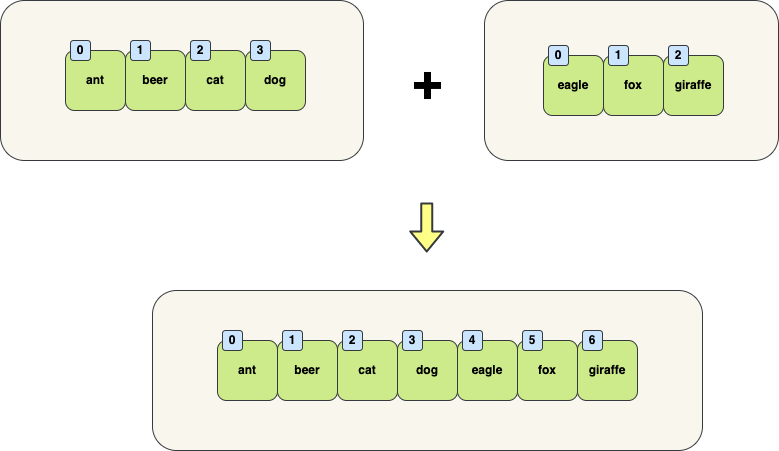

The diagram above was exported from draw.io. Its source (the exported page's mxGraphModel, read from the mxfile embedded in the PNG):
<mxGraphModel dx="1301" dy="-413" grid="1" gridSize="10" guides="1" tooltips="1" connect="1" arrows="1" fold="1" page="1" pageScale="1" pageWidth="827" pageHeight="1169" math="0" shadow="0">
  <root>
    <mxCell id="0" />
    <mxCell id="1" parent="0" />
    <mxCell id="2" value="&lt;br&gt;" style="rounded=1;whiteSpace=wrap;html=1;fillColor=#f9f7ed;strokeColor=#36393d;fontStyle=1;" parent="1" vertex="1">
      <mxGeometry x="47" y="1950" width="363" height="160" as="geometry" />
    </mxCell>
    <mxCell id="3" value="dog" style="rounded=1;whiteSpace=wrap;html=1;fillColor=#cdeb8b;strokeColor=#36393d;fontStyle=1;fontColor=#000000;" parent="1" vertex="1">
      <mxGeometry x="292" y="2000" width="60" height="60" as="geometry" />
    </mxCell>
    <mxCell id="4" value="cat" style="rounded=1;whiteSpace=wrap;html=1;fillColor=#cdeb8b;strokeColor=#36393d;fontStyle=1;fontColor=#000000;" parent="1" vertex="1">
      <mxGeometry x="232" y="2000" width="60" height="60" as="geometry" />
    </mxCell>
    <mxCell id="5" value="beer" style="rounded=1;whiteSpace=wrap;html=1;fillColor=#cdeb8b;strokeColor=#36393d;fontStyle=1;fontColor=#000000;" parent="1" vertex="1">
      <mxGeometry x="172" y="2000" width="60" height="60" as="geometry" />
    </mxCell>
    <mxCell id="6" value="1" style="rounded=1;whiteSpace=wrap;html=1;fillColor=#cce5ff;strokeColor=#36393d;fontStyle=1;fontColor=#000000;" parent="1" vertex="1">
      <mxGeometry x="177" y="1990" width="20" height="20" as="geometry" />
    </mxCell>
    <mxCell id="7" value="2" style="rounded=1;whiteSpace=wrap;html=1;fillColor=#cce5ff;strokeColor=#36393d;fontStyle=1;fontColor=#000000;" parent="1" vertex="1">
      <mxGeometry x="237" y="1990" width="20" height="20" as="geometry" />
    </mxCell>
    <mxCell id="8" value="3" style="rounded=1;whiteSpace=wrap;html=1;fillColor=#cce5ff;strokeColor=#36393d;fontStyle=1;fontColor=#000000;" parent="1" vertex="1">
      <mxGeometry x="297" y="1990" width="20" height="20" as="geometry" />
    </mxCell>
    <mxCell id="9" value="ant" style="rounded=1;whiteSpace=wrap;html=1;fillColor=#cdeb8b;strokeColor=#36393d;fontStyle=1;fontColor=#000000;" parent="1" vertex="1">
      <mxGeometry x="112" y="2000" width="60" height="60" as="geometry" />
    </mxCell>
    <mxCell id="10" value="0" style="rounded=1;whiteSpace=wrap;html=1;fillColor=#cce5ff;strokeColor=#36393d;fontStyle=1;fontColor=#000000;" parent="1" vertex="1">
      <mxGeometry x="117" y="1990" width="20" height="20" as="geometry" />
    </mxCell>
    <mxCell id="11" value="&lt;br&gt;" style="rounded=1;whiteSpace=wrap;html=1;fillColor=#f9f7ed;strokeColor=#36393d;fontStyle=1;" parent="1" vertex="1">
      <mxGeometry x="531" y="1950" width="294" height="160" as="geometry" />
    </mxCell>
    <mxCell id="12" value="giraffe" style="rounded=1;whiteSpace=wrap;html=1;fillColor=#cdeb8b;strokeColor=#36393d;fontStyle=1;fontColor=#000000;" parent="1" vertex="1">
      <mxGeometry x="710" y="2005" width="60" height="60" as="geometry" />
    </mxCell>
    <mxCell id="13" value="fox" style="rounded=1;whiteSpace=wrap;html=1;fillColor=#cdeb8b;strokeColor=#36393d;fontStyle=1;fontColor=#000000;" parent="1" vertex="1">
      <mxGeometry x="650" y="2005" width="60" height="60" as="geometry" />
    </mxCell>
    <mxCell id="14" value="eagle" style="rounded=1;whiteSpace=wrap;html=1;fillColor=#cdeb8b;strokeColor=#36393d;fontStyle=1;fontColor=#000000;" parent="1" vertex="1">
      <mxGeometry x="590" y="2005" width="60" height="60" as="geometry" />
    </mxCell>
    <mxCell id="15" value="0" style="rounded=1;whiteSpace=wrap;html=1;fillColor=#cce5ff;strokeColor=#36393d;fontStyle=1;fontColor=#000000;" parent="1" vertex="1">
      <mxGeometry x="595" y="1995" width="20" height="20" as="geometry" />
    </mxCell>
    <mxCell id="16" value="1" style="rounded=1;whiteSpace=wrap;html=1;fillColor=#cce5ff;strokeColor=#36393d;fontStyle=1;fontColor=#000000;" parent="1" vertex="1">
      <mxGeometry x="655" y="1995" width="20" height="20" as="geometry" />
    </mxCell>
    <mxCell id="17" value="2" style="rounded=1;whiteSpace=wrap;html=1;fillColor=#cce5ff;strokeColor=#36393d;fontStyle=1;fontColor=#000000;" parent="1" vertex="1">
      <mxGeometry x="715" y="1995" width="20" height="20" as="geometry" />
    </mxCell>
    <mxCell id="18" value="&lt;font style=&quot;font-size: 50px;&quot;&gt;+&lt;/font&gt;" style="text;html=1;strokeColor=none;fillColor=none;align=center;verticalAlign=middle;whiteSpace=wrap;rounded=0;strokeWidth=5;fontColor=#000000;fontStyle=1;fontSize=20;" parent="1" vertex="1">
      <mxGeometry x="444" y="2015" width="60" height="30" as="geometry" />
    </mxCell>
    <mxCell id="19" value="" style="shape=flexArrow;endArrow=classic;html=1;fontSize=20;fontColor=#000000;strokeColor=#36393d;strokeWidth=2;fillColor=#ffff88;" parent="1" edge="1">
      <mxGeometry width="50" height="50" relative="1" as="geometry">
        <mxPoint x="473.25" y="2152" as="sourcePoint" />
        <mxPoint x="473.25" y="2202" as="targetPoint" />
      </mxGeometry>
    </mxCell>
    <mxCell id="20" value="&lt;br&gt;" style="rounded=1;whiteSpace=wrap;html=1;fillColor=#f9f7ed;strokeColor=#36393d;fontStyle=1;" parent="1" vertex="1">
      <mxGeometry x="199" y="2240" width="550" height="160" as="geometry" />
    </mxCell>
    <mxCell id="21" value="giraffe" style="rounded=1;whiteSpace=wrap;html=1;fillColor=#cdeb8b;strokeColor=#36393d;fontStyle=1;fontColor=#000000;" parent="1" vertex="1">
      <mxGeometry x="624" y="2290" width="60" height="60" as="geometry" />
    </mxCell>
    <mxCell id="22" value="fox" style="rounded=1;whiteSpace=wrap;html=1;fillColor=#cdeb8b;strokeColor=#36393d;fontStyle=1;fontColor=#000000;" parent="1" vertex="1">
      <mxGeometry x="564" y="2290" width="60" height="60" as="geometry" />
    </mxCell>
    <mxCell id="23" value="eagle" style="rounded=1;whiteSpace=wrap;html=1;fillColor=#cdeb8b;strokeColor=#36393d;fontStyle=1;fontColor=#000000;" parent="1" vertex="1">
      <mxGeometry x="504" y="2290" width="60" height="60" as="geometry" />
    </mxCell>
    <mxCell id="24" value="dog" style="rounded=1;whiteSpace=wrap;html=1;fillColor=#cdeb8b;strokeColor=#36393d;fontStyle=1;fontColor=#000000;" parent="1" vertex="1">
      <mxGeometry x="444" y="2290" width="60" height="60" as="geometry" />
    </mxCell>
    <mxCell id="25" value="cat" style="rounded=1;whiteSpace=wrap;html=1;fillColor=#cdeb8b;strokeColor=#36393d;fontStyle=1;fontColor=#000000;" parent="1" vertex="1">
      <mxGeometry x="384" y="2290" width="60" height="60" as="geometry" />
    </mxCell>
    <mxCell id="26" value="beer" style="rounded=1;whiteSpace=wrap;html=1;fillColor=#cdeb8b;strokeColor=#36393d;fontStyle=1;fontColor=#000000;" parent="1" vertex="1">
      <mxGeometry x="324" y="2290" width="60" height="60" as="geometry" />
    </mxCell>
    <mxCell id="27" value="1" style="rounded=1;whiteSpace=wrap;html=1;fillColor=#cce5ff;strokeColor=#36393d;fontStyle=1;fontColor=#000000;" parent="1" vertex="1">
      <mxGeometry x="329" y="2280" width="20" height="20" as="geometry" />
    </mxCell>
    <mxCell id="28" value="2" style="rounded=1;whiteSpace=wrap;html=1;fillColor=#cce5ff;strokeColor=#36393d;fontStyle=1;fontColor=#000000;" parent="1" vertex="1">
      <mxGeometry x="389" y="2280" width="20" height="20" as="geometry" />
    </mxCell>
    <mxCell id="29" value="3" style="rounded=1;whiteSpace=wrap;html=1;fillColor=#cce5ff;strokeColor=#36393d;fontStyle=1;fontColor=#000000;" parent="1" vertex="1">
      <mxGeometry x="449" y="2280" width="20" height="20" as="geometry" />
    </mxCell>
    <mxCell id="30" value="4" style="rounded=1;whiteSpace=wrap;html=1;fillColor=#cce5ff;strokeColor=#36393d;fontStyle=1;fontColor=#000000;" parent="1" vertex="1">
      <mxGeometry x="509" y="2280" width="20" height="20" as="geometry" />
    </mxCell>
    <mxCell id="31" value="5" style="rounded=1;whiteSpace=wrap;html=1;fillColor=#cce5ff;strokeColor=#36393d;fontStyle=1;fontColor=#000000;" parent="1" vertex="1">
      <mxGeometry x="569" y="2280" width="20" height="20" as="geometry" />
    </mxCell>
    <mxCell id="32" value="6" style="rounded=1;whiteSpace=wrap;html=1;fillColor=#cce5ff;strokeColor=#36393d;fontStyle=1;fontColor=#000000;" parent="1" vertex="1">
      <mxGeometry x="629" y="2280" width="20" height="20" as="geometry" />
    </mxCell>
    <mxCell id="33" value="ant" style="rounded=1;whiteSpace=wrap;html=1;fillColor=#cdeb8b;strokeColor=#36393d;fontStyle=1;fontColor=#000000;" parent="1" vertex="1">
      <mxGeometry x="264" y="2290" width="60" height="60" as="geometry" />
    </mxCell>
    <mxCell id="34" value="0" style="rounded=1;whiteSpace=wrap;html=1;fillColor=#cce5ff;strokeColor=#36393d;fontStyle=1;fontColor=#000000;" parent="1" vertex="1">
      <mxGeometry x="269" y="2280" width="20" height="20" as="geometry" />
    </mxCell>
  </root>
</mxGraphModel>